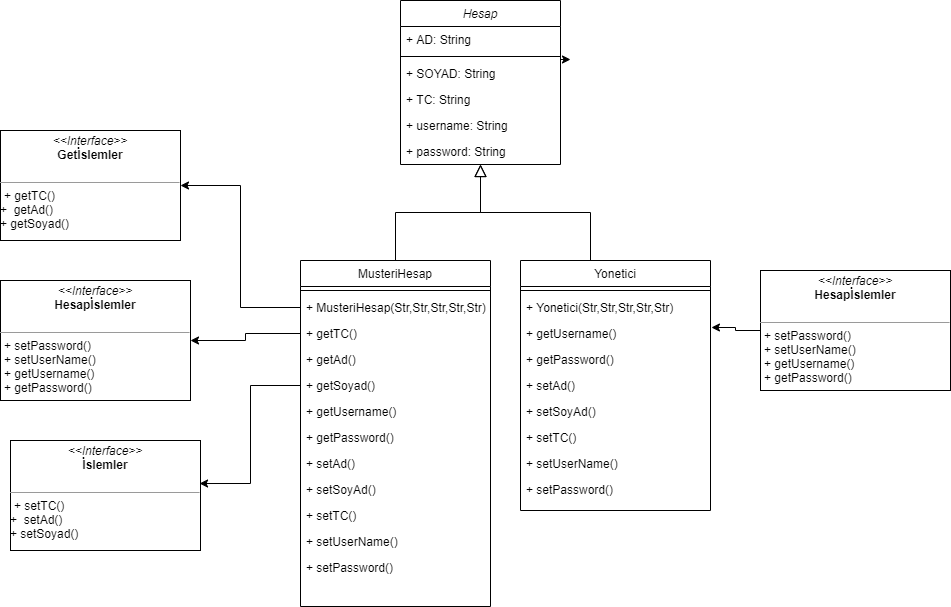

The diagram above was exported from draw.io. Its source (the exported page's mxGraphModel, read from the mxfile embedded in the PNG):
<mxGraphModel dx="2249" dy="762" grid="1" gridSize="10" guides="1" tooltips="1" connect="1" arrows="1" fold="1" page="1" pageScale="1" pageWidth="827" pageHeight="1169" math="0" shadow="0">
  <root>
    <mxCell id="WIyWlLk6GJQsqaUBKTNV-0" />
    <mxCell id="WIyWlLk6GJQsqaUBKTNV-1" parent="WIyWlLk6GJQsqaUBKTNV-0" />
    <mxCell id="zkfFHV4jXpPFQw0GAbJ--0" value="Hesap" style="swimlane;fontStyle=2;align=center;verticalAlign=top;childLayout=stackLayout;horizontal=1;startSize=26;horizontalStack=0;resizeParent=1;resizeLast=0;collapsible=1;marginBottom=0;rounded=0;shadow=0;strokeWidth=1;" parent="WIyWlLk6GJQsqaUBKTNV-1" vertex="1">
      <mxGeometry x="220" y="100" width="160" height="164" as="geometry">
        <mxRectangle x="230" y="140" width="160" height="26" as="alternateBounds" />
      </mxGeometry>
    </mxCell>
    <mxCell id="FeP_zhCdFgeTrzflAuD_-14" value="+ AD: String" style="text;strokeColor=none;fillColor=none;align=left;verticalAlign=top;spacingLeft=4;spacingRight=4;overflow=hidden;rotatable=0;points=[[0,0.5],[1,0.5]];portConstraint=eastwest;" parent="zkfFHV4jXpPFQw0GAbJ--0" vertex="1">
      <mxGeometry y="26" width="160" height="26" as="geometry" />
    </mxCell>
    <mxCell id="zkfFHV4jXpPFQw0GAbJ--4" value="" style="line;html=1;strokeWidth=1;align=left;verticalAlign=middle;spacingTop=-1;spacingLeft=3;spacingRight=3;rotatable=0;labelPosition=right;points=[];portConstraint=eastwest;" parent="zkfFHV4jXpPFQw0GAbJ--0" vertex="1">
      <mxGeometry y="52" width="160" height="8" as="geometry" />
    </mxCell>
    <mxCell id="FeP_zhCdFgeTrzflAuD_-15" value="+ SOYAD: String" style="text;strokeColor=none;fillColor=none;align=left;verticalAlign=top;spacingLeft=4;spacingRight=4;overflow=hidden;rotatable=0;points=[[0,0.5],[1,0.5]];portConstraint=eastwest;" parent="zkfFHV4jXpPFQw0GAbJ--0" vertex="1">
      <mxGeometry y="60" width="160" height="26" as="geometry" />
    </mxCell>
    <mxCell id="FeP_zhCdFgeTrzflAuD_-16" value="+ TC: String" style="text;strokeColor=none;fillColor=none;align=left;verticalAlign=top;spacingLeft=4;spacingRight=4;overflow=hidden;rotatable=0;points=[[0,0.5],[1,0.5]];portConstraint=eastwest;" parent="zkfFHV4jXpPFQw0GAbJ--0" vertex="1">
      <mxGeometry y="86" width="160" height="26" as="geometry" />
    </mxCell>
    <mxCell id="FeP_zhCdFgeTrzflAuD_-17" value="+ username: String" style="text;strokeColor=none;fillColor=none;align=left;verticalAlign=top;spacingLeft=4;spacingRight=4;overflow=hidden;rotatable=0;points=[[0,0.5],[1,0.5]];portConstraint=eastwest;" parent="zkfFHV4jXpPFQw0GAbJ--0" vertex="1">
      <mxGeometry y="112" width="160" height="26" as="geometry" />
    </mxCell>
    <mxCell id="FeP_zhCdFgeTrzflAuD_-18" value="+ password: String" style="text;strokeColor=none;fillColor=none;align=left;verticalAlign=top;spacingLeft=4;spacingRight=4;overflow=hidden;rotatable=0;points=[[0,0.5],[1,0.5]];portConstraint=eastwest;" parent="zkfFHV4jXpPFQw0GAbJ--0" vertex="1">
      <mxGeometry y="138" width="160" height="26" as="geometry" />
    </mxCell>
    <mxCell id="zkfFHV4jXpPFQw0GAbJ--6" value="MusteriHesap&#10;" style="swimlane;fontStyle=0;align=center;verticalAlign=top;childLayout=stackLayout;horizontal=1;startSize=26;horizontalStack=0;resizeParent=1;resizeLast=0;collapsible=1;marginBottom=0;rounded=0;shadow=0;strokeWidth=1;" parent="WIyWlLk6GJQsqaUBKTNV-1" vertex="1">
      <mxGeometry x="120" y="360" width="190" height="346" as="geometry">
        <mxRectangle x="130" y="380" width="160" height="26" as="alternateBounds" />
      </mxGeometry>
    </mxCell>
    <mxCell id="zkfFHV4jXpPFQw0GAbJ--9" value="" style="line;html=1;strokeWidth=1;align=left;verticalAlign=middle;spacingTop=-1;spacingLeft=3;spacingRight=3;rotatable=0;labelPosition=right;points=[];portConstraint=eastwest;" parent="zkfFHV4jXpPFQw0GAbJ--6" vertex="1">
      <mxGeometry y="26" width="190" height="8" as="geometry" />
    </mxCell>
    <mxCell id="FeP_zhCdFgeTrzflAuD_-29" value="+ MusteriHesap(Str,Str,Str,Str,Str)" style="text;strokeColor=none;fillColor=none;align=left;verticalAlign=top;spacingLeft=4;spacingRight=4;overflow=hidden;rotatable=0;points=[[0,0.5],[1,0.5]];portConstraint=eastwest;" parent="zkfFHV4jXpPFQw0GAbJ--6" vertex="1">
      <mxGeometry y="34" width="190" height="26" as="geometry" />
    </mxCell>
    <mxCell id="FeP_zhCdFgeTrzflAuD_-19" value="+ getTC()" style="text;strokeColor=none;fillColor=none;align=left;verticalAlign=top;spacingLeft=4;spacingRight=4;overflow=hidden;rotatable=0;points=[[0,0.5],[1,0.5]];portConstraint=eastwest;" parent="zkfFHV4jXpPFQw0GAbJ--6" vertex="1">
      <mxGeometry y="60" width="190" height="26" as="geometry" />
    </mxCell>
    <mxCell id="FeP_zhCdFgeTrzflAuD_-20" value="+ getAd()" style="text;strokeColor=none;fillColor=none;align=left;verticalAlign=top;spacingLeft=4;spacingRight=4;overflow=hidden;rotatable=0;points=[[0,0.5],[1,0.5]];portConstraint=eastwest;" parent="zkfFHV4jXpPFQw0GAbJ--6" vertex="1">
      <mxGeometry y="86" width="190" height="26" as="geometry" />
    </mxCell>
    <mxCell id="FeP_zhCdFgeTrzflAuD_-21" value="+ getSoyad()" style="text;strokeColor=none;fillColor=none;align=left;verticalAlign=top;spacingLeft=4;spacingRight=4;overflow=hidden;rotatable=0;points=[[0,0.5],[1,0.5]];portConstraint=eastwest;" parent="zkfFHV4jXpPFQw0GAbJ--6" vertex="1">
      <mxGeometry y="112" width="190" height="26" as="geometry" />
    </mxCell>
    <mxCell id="FeP_zhCdFgeTrzflAuD_-22" value="+ getUsername()" style="text;strokeColor=none;fillColor=none;align=left;verticalAlign=top;spacingLeft=4;spacingRight=4;overflow=hidden;rotatable=0;points=[[0,0.5],[1,0.5]];portConstraint=eastwest;" parent="zkfFHV4jXpPFQw0GAbJ--6" vertex="1">
      <mxGeometry y="138" width="190" height="26" as="geometry" />
    </mxCell>
    <mxCell id="FeP_zhCdFgeTrzflAuD_-23" value="+ getPassword()" style="text;strokeColor=none;fillColor=none;align=left;verticalAlign=top;spacingLeft=4;spacingRight=4;overflow=hidden;rotatable=0;points=[[0,0.5],[1,0.5]];portConstraint=eastwest;" parent="zkfFHV4jXpPFQw0GAbJ--6" vertex="1">
      <mxGeometry y="164" width="190" height="26" as="geometry" />
    </mxCell>
    <mxCell id="FeP_zhCdFgeTrzflAuD_-24" value="+ setAd()" style="text;strokeColor=none;fillColor=none;align=left;verticalAlign=top;spacingLeft=4;spacingRight=4;overflow=hidden;rotatable=0;points=[[0,0.5],[1,0.5]];portConstraint=eastwest;" parent="zkfFHV4jXpPFQw0GAbJ--6" vertex="1">
      <mxGeometry y="190" width="190" height="26" as="geometry" />
    </mxCell>
    <mxCell id="FeP_zhCdFgeTrzflAuD_-25" value="+ setSoyAd()" style="text;strokeColor=none;fillColor=none;align=left;verticalAlign=top;spacingLeft=4;spacingRight=4;overflow=hidden;rotatable=0;points=[[0,0.5],[1,0.5]];portConstraint=eastwest;" parent="zkfFHV4jXpPFQw0GAbJ--6" vertex="1">
      <mxGeometry y="216" width="190" height="26" as="geometry" />
    </mxCell>
    <mxCell id="FeP_zhCdFgeTrzflAuD_-26" value="+ setTC()" style="text;strokeColor=none;fillColor=none;align=left;verticalAlign=top;spacingLeft=4;spacingRight=4;overflow=hidden;rotatable=0;points=[[0,0.5],[1,0.5]];portConstraint=eastwest;" parent="zkfFHV4jXpPFQw0GAbJ--6" vertex="1">
      <mxGeometry y="242" width="190" height="26" as="geometry" />
    </mxCell>
    <mxCell id="FeP_zhCdFgeTrzflAuD_-27" value="+ setUserName()" style="text;strokeColor=none;fillColor=none;align=left;verticalAlign=top;spacingLeft=4;spacingRight=4;overflow=hidden;rotatable=0;points=[[0,0.5],[1,0.5]];portConstraint=eastwest;" parent="zkfFHV4jXpPFQw0GAbJ--6" vertex="1">
      <mxGeometry y="268" width="190" height="26" as="geometry" />
    </mxCell>
    <mxCell id="FeP_zhCdFgeTrzflAuD_-28" value="+ setPassword()" style="text;strokeColor=none;fillColor=none;align=left;verticalAlign=top;spacingLeft=4;spacingRight=4;overflow=hidden;rotatable=0;points=[[0,0.5],[1,0.5]];portConstraint=eastwest;" parent="zkfFHV4jXpPFQw0GAbJ--6" vertex="1">
      <mxGeometry y="294" width="190" height="26" as="geometry" />
    </mxCell>
    <mxCell id="zkfFHV4jXpPFQw0GAbJ--12" value="" style="endArrow=block;endSize=10;endFill=0;shadow=0;strokeWidth=1;rounded=0;edgeStyle=elbowEdgeStyle;elbow=vertical;" parent="WIyWlLk6GJQsqaUBKTNV-1" source="zkfFHV4jXpPFQw0GAbJ--6" target="zkfFHV4jXpPFQw0GAbJ--0" edge="1">
      <mxGeometry width="160" relative="1" as="geometry">
        <mxPoint x="200" y="203" as="sourcePoint" />
        <mxPoint x="200" y="203" as="targetPoint" />
      </mxGeometry>
    </mxCell>
    <mxCell id="zkfFHV4jXpPFQw0GAbJ--16" value="" style="endArrow=block;endSize=10;endFill=0;shadow=0;strokeWidth=1;rounded=0;edgeStyle=elbowEdgeStyle;elbow=vertical;" parent="WIyWlLk6GJQsqaUBKTNV-1" target="zkfFHV4jXpPFQw0GAbJ--0" edge="1">
      <mxGeometry width="160" relative="1" as="geometry">
        <mxPoint x="410" y="360" as="sourcePoint" />
        <mxPoint x="310" y="271" as="targetPoint" />
      </mxGeometry>
    </mxCell>
    <mxCell id="FeP_zhCdFgeTrzflAuD_-0" style="edgeStyle=orthogonalEdgeStyle;rounded=0;orthogonalLoop=1;jettySize=auto;html=1;exitX=1;exitY=0.5;exitDx=0;exitDy=0;" parent="WIyWlLk6GJQsqaUBKTNV-1" edge="1">
      <mxGeometry relative="1" as="geometry">
        <mxPoint x="390" y="159" as="targetPoint" />
        <mxPoint x="380" y="159" as="sourcePoint" />
      </mxGeometry>
    </mxCell>
    <mxCell id="FeP_zhCdFgeTrzflAuD_-30" value="Yonetici" style="swimlane;fontStyle=0;align=center;verticalAlign=top;childLayout=stackLayout;horizontal=1;startSize=26;horizontalStack=0;resizeParent=1;resizeLast=0;collapsible=1;marginBottom=0;rounded=0;shadow=0;strokeWidth=1;" parent="WIyWlLk6GJQsqaUBKTNV-1" vertex="1">
      <mxGeometry x="340" y="360" width="190" height="250" as="geometry">
        <mxRectangle x="130" y="380" width="160" height="26" as="alternateBounds" />
      </mxGeometry>
    </mxCell>
    <mxCell id="FeP_zhCdFgeTrzflAuD_-31" value="" style="line;html=1;strokeWidth=1;align=left;verticalAlign=middle;spacingTop=-1;spacingLeft=3;spacingRight=3;rotatable=0;labelPosition=right;points=[];portConstraint=eastwest;" parent="FeP_zhCdFgeTrzflAuD_-30" vertex="1">
      <mxGeometry y="26" width="190" height="8" as="geometry" />
    </mxCell>
    <mxCell id="FeP_zhCdFgeTrzflAuD_-32" value="+ Yonetici(Str,Str,Str,Str,Str)" style="text;strokeColor=none;fillColor=none;align=left;verticalAlign=top;spacingLeft=4;spacingRight=4;overflow=hidden;rotatable=0;points=[[0,0.5],[1,0.5]];portConstraint=eastwest;" parent="FeP_zhCdFgeTrzflAuD_-30" vertex="1">
      <mxGeometry y="34" width="190" height="26" as="geometry" />
    </mxCell>
    <mxCell id="FeP_zhCdFgeTrzflAuD_-36" value="+ getUsername()" style="text;strokeColor=none;fillColor=none;align=left;verticalAlign=top;spacingLeft=4;spacingRight=4;overflow=hidden;rotatable=0;points=[[0,0.5],[1,0.5]];portConstraint=eastwest;" parent="FeP_zhCdFgeTrzflAuD_-30" vertex="1">
      <mxGeometry y="60" width="190" height="26" as="geometry" />
    </mxCell>
    <mxCell id="FeP_zhCdFgeTrzflAuD_-37" value="+ getPassword()" style="text;strokeColor=none;fillColor=none;align=left;verticalAlign=top;spacingLeft=4;spacingRight=4;overflow=hidden;rotatable=0;points=[[0,0.5],[1,0.5]];portConstraint=eastwest;" parent="FeP_zhCdFgeTrzflAuD_-30" vertex="1">
      <mxGeometry y="86" width="190" height="26" as="geometry" />
    </mxCell>
    <mxCell id="FeP_zhCdFgeTrzflAuD_-38" value="+ setAd()" style="text;strokeColor=none;fillColor=none;align=left;verticalAlign=top;spacingLeft=4;spacingRight=4;overflow=hidden;rotatable=0;points=[[0,0.5],[1,0.5]];portConstraint=eastwest;" parent="FeP_zhCdFgeTrzflAuD_-30" vertex="1">
      <mxGeometry y="112" width="190" height="26" as="geometry" />
    </mxCell>
    <mxCell id="FeP_zhCdFgeTrzflAuD_-39" value="+ setSoyAd()" style="text;strokeColor=none;fillColor=none;align=left;verticalAlign=top;spacingLeft=4;spacingRight=4;overflow=hidden;rotatable=0;points=[[0,0.5],[1,0.5]];portConstraint=eastwest;" parent="FeP_zhCdFgeTrzflAuD_-30" vertex="1">
      <mxGeometry y="138" width="190" height="26" as="geometry" />
    </mxCell>
    <mxCell id="FeP_zhCdFgeTrzflAuD_-40" value="+ setTC()" style="text;strokeColor=none;fillColor=none;align=left;verticalAlign=top;spacingLeft=4;spacingRight=4;overflow=hidden;rotatable=0;points=[[0,0.5],[1,0.5]];portConstraint=eastwest;" parent="FeP_zhCdFgeTrzflAuD_-30" vertex="1">
      <mxGeometry y="164" width="190" height="26" as="geometry" />
    </mxCell>
    <mxCell id="FeP_zhCdFgeTrzflAuD_-41" value="+ setUserName()" style="text;strokeColor=none;fillColor=none;align=left;verticalAlign=top;spacingLeft=4;spacingRight=4;overflow=hidden;rotatable=0;points=[[0,0.5],[1,0.5]];portConstraint=eastwest;" parent="FeP_zhCdFgeTrzflAuD_-30" vertex="1">
      <mxGeometry y="190" width="190" height="26" as="geometry" />
    </mxCell>
    <mxCell id="FeP_zhCdFgeTrzflAuD_-42" value="+ setPassword()" style="text;strokeColor=none;fillColor=none;align=left;verticalAlign=top;spacingLeft=4;spacingRight=4;overflow=hidden;rotatable=0;points=[[0,0.5],[1,0.5]];portConstraint=eastwest;" parent="FeP_zhCdFgeTrzflAuD_-30" vertex="1">
      <mxGeometry y="216" width="190" height="26" as="geometry" />
    </mxCell>
    <mxCell id="zX7MvnrDIhWXOmTdzjVZ-3" value="&lt;p style=&quot;margin: 0px ; margin-top: 4px ; text-align: center&quot;&gt;&lt;i&gt;&amp;lt;&amp;lt;Interface&amp;gt;&amp;gt;&lt;/i&gt;&lt;br&gt;&lt;b&gt;Getİslemler&lt;/b&gt;&lt;/p&gt;&lt;p style=&quot;margin: 0px ; margin-left: 4px&quot;&gt;&lt;br&gt;&lt;/p&gt;&lt;hr size=&quot;1&quot;&gt;&lt;p style=&quot;margin: 0px ; margin-left: 4px&quot;&gt;+ getTC()&lt;br&gt;&lt;/p&gt;+&amp;nbsp; getAd()&lt;br&gt;+ getSoyad()" style="verticalAlign=top;align=left;overflow=fill;fontSize=12;fontFamily=Helvetica;html=1;" vertex="1" parent="WIyWlLk6GJQsqaUBKTNV-1">
      <mxGeometry x="-180" y="230" width="180" height="110" as="geometry" />
    </mxCell>
    <mxCell id="zX7MvnrDIhWXOmTdzjVZ-4" value="&lt;p style=&quot;margin: 0px ; margin-top: 4px ; text-align: center&quot;&gt;&lt;i&gt;&amp;lt;&amp;lt;Interface&amp;gt;&amp;gt;&lt;/i&gt;&lt;br&gt;&lt;b&gt;Hesapİslemler&lt;/b&gt;&lt;/p&gt;&lt;p style=&quot;margin: 0px ; margin-left: 4px&quot;&gt;&lt;br&gt;&lt;/p&gt;&lt;hr size=&quot;1&quot;&gt;&lt;p style=&quot;margin: 0px ; margin-left: 4px&quot;&gt;+ setPassword()&lt;br&gt;&lt;/p&gt;&lt;p style=&quot;margin: 0px ; margin-left: 4px&quot;&gt;&lt;span&gt;+ setUserName()&lt;/span&gt;&lt;/p&gt;&lt;p style=&quot;margin: 0px ; margin-left: 4px&quot;&gt;+ getUsername()&lt;span&gt;&lt;br&gt;&lt;/span&gt;&lt;/p&gt;&lt;p style=&quot;margin: 0px ; margin-left: 4px&quot;&gt;+ getPassword()&lt;br&gt;&lt;/p&gt;" style="verticalAlign=top;align=left;overflow=fill;fontSize=12;fontFamily=Helvetica;html=1;" vertex="1" parent="WIyWlLk6GJQsqaUBKTNV-1">
      <mxGeometry x="-180" y="380" width="190" height="120" as="geometry" />
    </mxCell>
    <mxCell id="zX7MvnrDIhWXOmTdzjVZ-5" value="&lt;p style=&quot;margin: 0px ; margin-top: 4px ; text-align: center&quot;&gt;&lt;i&gt;&amp;lt;&amp;lt;Interface&amp;gt;&amp;gt;&lt;/i&gt;&lt;br&gt;&lt;b&gt;İslemler&lt;/b&gt;&lt;/p&gt;&lt;p style=&quot;margin: 0px ; margin-left: 4px&quot;&gt;&lt;br&gt;&lt;/p&gt;&lt;hr size=&quot;1&quot;&gt;&lt;p style=&quot;margin: 0px ; margin-left: 4px&quot;&gt;+ setTC()&lt;br&gt;&lt;/p&gt;+&amp;nbsp; setAd()&lt;br&gt;+ setSoyad()" style="verticalAlign=top;align=left;overflow=fill;fontSize=12;fontFamily=Helvetica;html=1;" vertex="1" parent="WIyWlLk6GJQsqaUBKTNV-1">
      <mxGeometry x="-170" y="540" width="190" height="110" as="geometry" />
    </mxCell>
    <mxCell id="zX7MvnrDIhWXOmTdzjVZ-6" style="edgeStyle=orthogonalEdgeStyle;rounded=0;orthogonalLoop=1;jettySize=auto;html=1;exitX=0;exitY=0.5;exitDx=0;exitDy=0;entryX=1;entryY=0.5;entryDx=0;entryDy=0;" edge="1" parent="WIyWlLk6GJQsqaUBKTNV-1" source="FeP_zhCdFgeTrzflAuD_-29" target="zX7MvnrDIhWXOmTdzjVZ-3">
      <mxGeometry relative="1" as="geometry" />
    </mxCell>
    <mxCell id="zX7MvnrDIhWXOmTdzjVZ-7" style="edgeStyle=orthogonalEdgeStyle;rounded=0;orthogonalLoop=1;jettySize=auto;html=1;" edge="1" parent="WIyWlLk6GJQsqaUBKTNV-1" source="FeP_zhCdFgeTrzflAuD_-19" target="zX7MvnrDIhWXOmTdzjVZ-4">
      <mxGeometry relative="1" as="geometry" />
    </mxCell>
    <mxCell id="zX7MvnrDIhWXOmTdzjVZ-8" style="edgeStyle=orthogonalEdgeStyle;rounded=0;orthogonalLoop=1;jettySize=auto;html=1;entryX=0.995;entryY=0.391;entryDx=0;entryDy=0;entryPerimeter=0;" edge="1" parent="WIyWlLk6GJQsqaUBKTNV-1" source="FeP_zhCdFgeTrzflAuD_-21" target="zX7MvnrDIhWXOmTdzjVZ-5">
      <mxGeometry relative="1" as="geometry" />
    </mxCell>
    <mxCell id="zX7MvnrDIhWXOmTdzjVZ-10" style="edgeStyle=orthogonalEdgeStyle;rounded=0;orthogonalLoop=1;jettySize=auto;html=1;entryX=1.005;entryY=0.269;entryDx=0;entryDy=0;entryPerimeter=0;" edge="1" parent="WIyWlLk6GJQsqaUBKTNV-1" source="zX7MvnrDIhWXOmTdzjVZ-9" target="FeP_zhCdFgeTrzflAuD_-36">
      <mxGeometry relative="1" as="geometry" />
    </mxCell>
    <mxCell id="zX7MvnrDIhWXOmTdzjVZ-9" value="&lt;p style=&quot;margin: 0px ; margin-top: 4px ; text-align: center&quot;&gt;&lt;i&gt;&amp;lt;&amp;lt;Interface&amp;gt;&amp;gt;&lt;/i&gt;&lt;br&gt;&lt;b&gt;Hesapİslemler&lt;/b&gt;&lt;/p&gt;&lt;p style=&quot;margin: 0px ; margin-left: 4px&quot;&gt;&lt;br&gt;&lt;/p&gt;&lt;hr size=&quot;1&quot;&gt;&lt;p style=&quot;margin: 0px ; margin-left: 4px&quot;&gt;+ setPassword()&lt;br&gt;&lt;/p&gt;&lt;p style=&quot;margin: 0px ; margin-left: 4px&quot;&gt;&lt;span&gt;+ setUserName()&lt;/span&gt;&lt;/p&gt;&lt;p style=&quot;margin: 0px ; margin-left: 4px&quot;&gt;+ getUsername()&lt;span&gt;&lt;br&gt;&lt;/span&gt;&lt;/p&gt;&lt;p style=&quot;margin: 0px ; margin-left: 4px&quot;&gt;+ getPassword()&lt;br&gt;&lt;/p&gt;" style="verticalAlign=top;align=left;overflow=fill;fontSize=12;fontFamily=Helvetica;html=1;" vertex="1" parent="WIyWlLk6GJQsqaUBKTNV-1">
      <mxGeometry x="580" y="370" width="190" height="120" as="geometry" />
    </mxCell>
  </root>
</mxGraphModel>